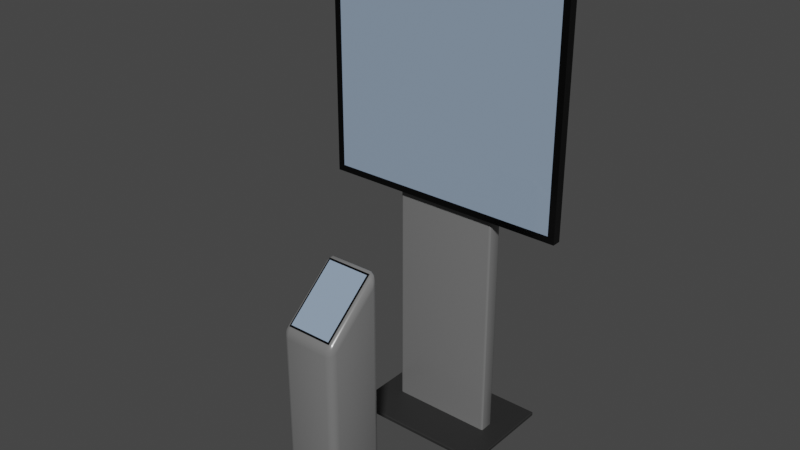 # Source: display.blend  (saved by Blender 4.4.32; exported with 4.5.12 LTS)
import bpy
from mathutils import Matrix  # noqa: F401  (used for matrix-valued properties, if any)

bpy.ops.wm.read_factory_settings(use_empty=True)
scene = bpy.context.scene
scene.name = 'Scene'

# ---- collections
col_display = bpy.data.collections.new('Display'); scene.collection.children.link(col_display)

# ---- materials (node trees are filled in below, after node groups)
mat_stand = bpy.data.materials.new('Stand')
mat_stand.use_transparent_shadow = False
mat_black = bpy.data.materials.new('Black')
mat_black.use_transparent_shadow = False
mat_displayu = bpy.data.materials.new('DisplayU')
mat_displayu.use_transparent_shadow = False
mat_material = bpy.data.materials.new('Material')
mat_displayl = bpy.data.materials.new('DisplayL')
mat_displayl.use_transparent_shadow = False

# ---- material node trees
mat_stand.use_nodes = True; mat_stand.node_tree.nodes.clear()
_N = mat_stand.node_tree.nodes; _L = mat_stand.node_tree.links
n0 = _N.new('ShaderNodeBsdfPrincipled'); n0.name = 'Principled BSDF'; n0.location = (10, 300)
n0.distribution = 'GGX'
n0.subsurface_method = 'BURLEY'
n0.inputs[0].default_value = (0.1734, 0.1734, 0.1734, 1.0)
n0.inputs[2].default_value = 0.2
n0.inputs[3].default_value = 1.45
n0.inputs[27].default_value = (0.0, 0.0, 0.0, 1.0)
n0.inputs[28].default_value = 1.0
n1 = _N.new('ShaderNodeOutputMaterial'); n1.name = 'Material Output'; n1.location = (300, 300)
_L.new(n0.outputs[0], n1.inputs[0])
n1.is_active_output = True
mat_black.use_nodes = True; mat_black.node_tree.nodes.clear()
_N = mat_black.node_tree.nodes; _L = mat_black.node_tree.links
n0 = _N.new('ShaderNodeBsdfPrincipled'); n0.name = 'Principled BSDF'; n0.location = (10, 300)
n0.distribution = 'GGX'
n0.subsurface_method = 'BURLEY'
n0.inputs[0].default_value = (0.0, 0.0, 0.0, 1.0)
n0.inputs[2].default_value = 0.2
n0.inputs[3].default_value = 1.45
n0.inputs[27].default_value = (0.0, 0.0, 0.0, 1.0)
n0.inputs[28].default_value = 1.0
n1 = _N.new('ShaderNodeOutputMaterial'); n1.name = 'Material Output'; n1.location = (300, 300)
_L.new(n0.outputs[0], n1.inputs[0])
n1.is_active_output = True
mat_displayu.use_nodes = True; mat_displayu.node_tree.nodes.clear()
_N = mat_displayu.node_tree.nodes; _L = mat_displayu.node_tree.links
n0 = _N.new('ShaderNodeBsdfPrincipled'); n0.name = 'Principled BSDF'; n0.location = (10, 300)
n0.distribution = 'GGX'
n0.subsurface_method = 'BURLEY'
n0.inputs[0].default_value = (0.2676, 0.3536, 0.4705, 1.0)
n0.inputs[2].default_value = 0.0
n0.inputs[3].default_value = 1.45
n0.inputs[27].default_value = (0.0, 0.0, 0.0, 1.0)
n0.inputs[28].default_value = 1.0
n1 = _N.new('ShaderNodeOutputMaterial'); n1.name = 'Material Output'; n1.location = (300, 300)
_L.new(n0.outputs[0], n1.inputs[0])
n1.is_active_output = True
mat_material.use_nodes = True; mat_material.node_tree.nodes.clear()
_N = mat_material.node_tree.nodes; _L = mat_material.node_tree.links
n0 = _N.new('ShaderNodeBsdfPrincipled'); n0.name = 'Principled BSDF'; n0.location = (10, 300)
n0.inputs[0].default_value = (0.02079, 0.02079, 0.02079, 1.0)
n1 = _N.new('ShaderNodeOutputMaterial'); n1.name = 'Material Output'; n1.location = (300, 300)
_L.new(n0.outputs[0], n1.inputs[0])
n1.is_active_output = True
mat_displayl.use_nodes = True; mat_displayl.node_tree.nodes.clear()
_N = mat_displayl.node_tree.nodes; _L = mat_displayl.node_tree.links
n0 = _N.new('ShaderNodeBsdfPrincipled'); n0.name = 'Principled BSDF'; n0.location = (10, 300)
n0.distribution = 'GGX'
n0.subsurface_method = 'BURLEY'
n0.inputs[0].default_value = (0.2676, 0.3536, 0.4705, 1.0)
n0.inputs[2].default_value = 0.0
n0.inputs[3].default_value = 1.45
n0.inputs[27].default_value = (0.0, 0.0, 0.0, 1.0)
n0.inputs[28].default_value = 1.0
n1 = _N.new('ShaderNodeOutputMaterial'); n1.name = 'Material Output'; n1.location = (300, 300)
_L.new(n0.outputs[0], n1.inputs[0])
n1.is_active_output = True

# ---- world
world_world = bpy.data.worlds.new('World'); scene.world = world_world
world_world.use_nodes = True; world_world.node_tree.nodes.clear()
_N = world_world.node_tree.nodes; _L = world_world.node_tree.links
n0 = _N.new('ShaderNodeOutputWorld'); n0.name = 'World Output'; n0.location = (300, 300)
n1 = _N.new('ShaderNodeBackground'); n1.name = 'Background'; n1.location = (10, 300)
n1.inputs[0].default_value = (0.05088, 0.05088, 0.05088, 1.0)
_L.new(n1.outputs[0], n0.inputs[0])
n0.is_active_output = True
world_world.color = (0.05088, 0.05088, 0.05088)
world_world.use_sun_shadow = False
world_world.sun_shadow_jitter_overblur = 0.0

# ---- meshes
me_cube_002 = bpy.data.meshes.new('Cube.002')
me_cube_002.from_pydata([(-0.2138, -0.04969, -0.8803), (-0.2138, -0.04969, 0.8803), (-0.2138, 0.04969, -0.8803), (-0.2138, 0.04969, 0.8803), (0.2138, -0.04969, -0.8803), (0.2138, -0.04969, 0.8803), (0.2138, 0.04969, -0.8803), (0.2138, 0.04969, 0.8803)], [], [(0, 1, 3, 2), (2, 3, 7, 6), (6, 7, 5, 4), (4, 5, 1, 0), (2, 6, 4, 0), (7, 3, 1, 5)])
me_cube_002.polygons.foreach_set('use_smooth', [True] * 6)
_uv = me_cube_002.uv_layers.new(name='UVMap')
_uv.uv.foreach_set('vector', [0.375, 0.0, 0.625, 0.0, 0.625, 0.25, 0.375, 0.25, 0.375, 0.25, 0.625, 0.25, 0.625, 0.5, 0.375, 0.5, 0.375, 0.5, 0.625, 0.5, 0.625, 0.75, 0.375, 0.75, 0.375, 0.75, 0.625, 0.75, 0.625, 1.0, 0.375, 1.0, 0.125, 0.5, 0.375, 0.5, 0.375, 0.75, 0.125, 0.75, 0.625, 0.5, 0.875, 0.5, 0.875, 0.75, 0.625, 0.75])
_uv.active_render = True
_uv = me_cube_002.uv_layers.new(name='UVMap.001')
_uv.uv.foreach_set('vector', [0.375, 0.0, 0.625, 0.0, 0.625, 0.25, 0.375, 0.25, 0.375, 0.25, 0.625, 0.25, 0.625, 0.5, 0.375, 0.5, 0.375, 0.5, 0.625, 0.5, 0.625, 0.75, 0.375, 0.75, 0.375, 0.75, 0.625, 0.75, 0.625, 1.0, 0.375, 1.0, 0.125, 0.5, 0.375, 0.5, 0.375, 0.75, 0.125, 0.75, 0.625, 0.5, 0.875, 0.5, 0.875, 0.75, 0.625, 0.75])
me_cube_002.materials.append(mat_stand)
me_cube_002.use_remesh_fix_poles = True
me_cube_002.use_remesh_preserve_attributes = False
me_cube_002.use_mirror_vertex_groups = False
me_cube_002.update()
me_cube = bpy.data.meshes.new('Cube')
me_cube.from_pydata([(-0.4823, -0.01822, -0.4823), (-0.4823, -0.01822, 0.4823), (-0.5086, 0.01822, -0.5086), (-0.5086, 0.01822, 0.5086), (0.4823, -0.01822, -0.4823), (0.4823, -0.01822, 0.4823), (0.5086, 0.01822, -0.5086), (0.5086, 0.01822, 0.5086), (-0.5086, -0.01822, -0.5086), (-0.5086, -0.01822, 0.5086), (0.5086, -0.01822, 0.5086), (0.5086, -0.01822, -0.5086), (-0.4823, -0.01137, -0.4823), (-0.4823, -0.01137, 0.4823), (0.4823, -0.01137, 0.4823), (0.4823, -0.01137, -0.4823)], [], [(8, 9, 3, 2), (2, 3, 7, 6), (6, 7, 10, 11), (5, 1, 13, 14), (2, 6, 11, 8), (7, 3, 9, 10), (0, 1, 9, 8), (5, 4, 11, 10), (4, 0, 8, 11), (1, 5, 10, 9), (15, 14, 13, 12), (4, 5, 14, 15), (0, 4, 15, 12), (1, 0, 12, 13)])
_uv = me_cube.uv_layers.new(name='UVMap')
_uv.uv.foreach_set('vector', [0.375, 0.0, 0.625, 0.0, 0.625, 0.25, 0.375, 0.25, 0.375, 0.25, 0.625, 0.25, 0.625, 0.5, 0.375, 0.5, 0.375, 0.5, 0.625, 0.5, 0.625, 0.75, 0.375, 0.75, 0.6185, 0.7565, 0.6185, 0.9935, 0.6185, 0.9935, 0.6185, 0.7565, 0.125, 0.5, 0.375, 0.5, 0.375, 0.75, 0.125, 0.75, 0.625, 0.5, 0.875, 0.5, 0.875, 0.75, 0.625, 0.75, 0.3815, 0.9935, 0.6185, 0.9935, 0.625, 1.0, 0.375, 1.0, 0.6185, 0.7565, 0.3815, 0.7565, 0.375, 0.75, 0.625, 0.75, 0.3815, 0.7565, 0.3815, 0.9935, 0.375, 1.0, 0.375, 0.75, 0.6185, 0.9935, 0.6185, 0.7565, 0.625, 0.75, 0.625, 1.0, 0.3815, 0.7565, 0.6185, 0.7565, 0.6185, 0.9935, 0.3815, 0.9935, 0.3815, 0.7565, 0.6185, 0.7565, 0.6185, 0.7565, 0.3815, 0.7565, 0.3815, 0.9935, 0.3815, 0.7565, 0.3815, 0.7565, 0.3815, 0.9935, 0.6185, 0.9935, 0.3815, 0.9935, 0.3815, 0.9935, 0.6185, 0.9935])
me_cube.materials.append(mat_black)
me_cube.update()
me_cube_007 = bpy.data.meshes.new('Cube.007')
me_cube_007.from_pydata([(-0.4823, 0.0, -0.4823), (-0.4823, 0.0, 0.4823), (0.4823, 0.0, 0.4823), (0.4823, 0.0, -0.4823)], [], [(3, 2, 1, 0)])
_uv = me_cube_007.uv_layers.new(name='UVMap')
_uv.uv.foreach_set('vector', [1.0, 0.0, 1.0, 1.0, 0.0, 1.0, 0.0, 0.0])
me_cube_007.materials.append(mat_displayu)
me_cube_007.update()
me_cube_001 = bpy.data.meshes.new('Cube.001')
me_cube_001.from_pydata([(-0.2492, -0.08207, -0.007762), (-0.2492, -0.08207, 0.007762), (-0.2492, 0.08207, -0.007762), (-0.2492, 0.08207, 0.007762), (0.2492, -0.08207, -0.007762), (0.2492, -0.08207, 0.007762), (0.2492, 0.08207, -0.007762), (0.2492, 0.08207, 0.007762)], [], [(0, 1, 3, 2), (2, 3, 7, 6), (6, 7, 5, 4), (4, 5, 1, 0), (2, 6, 4, 0), (7, 3, 1, 5)])
_uv = me_cube_001.uv_layers.new(name='UVMap')
_uv.uv.foreach_set('vector', [0.375, 0.0, 0.625, 0.0, 0.625, 0.25, 0.375, 0.25, 0.375, 0.25, 0.625, 0.25, 0.625, 0.5, 0.375, 0.5, 0.375, 0.5, 0.625, 0.5, 0.625, 0.75, 0.375, 0.75, 0.375, 0.75, 0.625, 0.75, 0.625, 1.0, 0.375, 1.0, 0.125, 0.5, 0.375, 0.5, 0.375, 0.75, 0.125, 0.75, 0.625, 0.5, 0.875, 0.5, 0.875, 0.75, 0.625, 0.75])
me_cube_001.materials.append(mat_material)
me_cube_001.update()
me_cube_003 = bpy.data.meshes.new('Cube.003')
me_cube_003.from_pydata([(-0.1172, -0.1246, -0.3223), (-0.1172, -0.1246, 0.4424), (-0.1172, 0.1246, -0.3223), (-0.1172, 0.1246, 0.6541), (0.1172, -0.1246, -0.3223), (0.1172, -0.1246, 0.4424), (0.1172, 0.1246, -0.3223), (0.1172, 0.1246, 0.6541)], [], [(0, 1, 3, 2), (2, 3, 7, 6), (6, 7, 5, 4), (4, 5, 1, 0), (2, 6, 4, 0), (7, 3, 1, 5)])
me_cube_003.polygons.foreach_set('use_smooth', [True] * 6)
_uv = me_cube_003.uv_layers.new(name='UVMap')
_uv.uv.foreach_set('vector', [0.375, 0.0, 0.625, 0.0, 0.625, 0.25, 0.375, 0.25, 0.375, 0.25, 0.625, 0.25, 0.625, 0.5, 0.375, 0.5, 0.375, 0.5, 0.625, 0.5, 0.625, 0.75, 0.375, 0.75, 0.375, 0.75, 0.625, 0.75, 0.625, 1.0, 0.375, 1.0, 0.125, 0.5, 0.375, 0.5, 0.375, 0.75, 0.125, 0.75, 0.625, 0.5, 0.875, 0.5, 0.875, 0.75, 0.625, 0.75])
_uv.active_render = True
_uv = me_cube_003.uv_layers.new(name='UVMap.001')
_uv.uv.foreach_set('vector', [0.375, 0.0, 0.625, 0.0, 0.625, 0.25, 0.375, 0.25, 0.375, 0.25, 0.625, 0.25, 0.625, 0.5, 0.375, 0.5, 0.375, 0.5, 0.625, 0.5, 0.625, 0.75, 0.375, 0.75, 0.375, 0.75, 0.625, 0.75, 0.625, 1.0, 0.375, 1.0, 0.125, 0.5, 0.375, 0.5, 0.375, 0.75, 0.125, 0.75, 0.625, 0.5, 0.875, 0.5, 0.875, 0.75, 0.625, 0.75])
me_cube_003.materials.append(mat_stand)
me_cube_003.use_remesh_fix_poles = True
me_cube_003.use_remesh_preserve_attributes = False
me_cube_003.use_mirror_vertex_groups = False
me_cube_003.update()
me_cube_005 = bpy.data.meshes.new('Cube.005')
me_cube_005.from_pydata([(-0.4823, -0.01822, -0.4823), (-0.4823, -0.01822, 0.4823), (-0.5086, 0.01822, -0.5086), (-0.5086, 0.01822, 0.5086), (0.4823, -0.01822, -0.4823), (0.4823, -0.01822, 0.4823), (0.5086, 0.01822, -0.5086), (0.5086, 0.01822, 0.5086), (-0.5086, -0.01822, -0.5086), (-0.5086, -0.01822, 0.5086), (0.5086, -0.01822, 0.5086), (0.5086, -0.01822, -0.5086), (-0.4823, -0.01137, -0.4823), (-0.4823, -0.01137, 0.4823), (0.4823, -0.01137, 0.4823), (0.4823, -0.01137, -0.4823)], [], [(8, 9, 3, 2), (2, 3, 7, 6), (6, 7, 10, 11), (5, 1, 13, 14), (2, 6, 11, 8), (7, 3, 9, 10), (0, 1, 9, 8), (5, 4, 11, 10), (4, 0, 8, 11), (1, 5, 10, 9), (15, 14, 13, 12), (4, 5, 14, 15), (0, 4, 15, 12), (1, 0, 12, 13)])
_uv = me_cube_005.uv_layers.new(name='UVMap')
_uv.uv.foreach_set('vector', [0.375, 0.0, 0.625, 0.0, 0.625, 0.25, 0.375, 0.25, 0.375, 0.25, 0.625, 0.25, 0.625, 0.5, 0.375, 0.5, 0.375, 0.5, 0.625, 0.5, 0.625, 0.75, 0.375, 0.75, 0.6185, 0.7565, 0.6185, 0.9935, 0.6185, 0.9935, 0.6185, 0.7565, 0.125, 0.5, 0.375, 0.5, 0.375, 0.75, 0.125, 0.75, 0.625, 0.5, 0.875, 0.5, 0.875, 0.75, 0.625, 0.75, 0.3815, 0.9935, 0.6185, 0.9935, 0.625, 1.0, 0.375, 1.0, 0.6185, 0.7565, 0.3815, 0.7565, 0.375, 0.75, 0.625, 0.75, 0.3815, 0.7565, 0.3815, 0.9935, 0.375, 1.0, 0.375, 0.75, 0.6185, 0.9935, 0.6185, 0.7565, 0.625, 0.75, 0.625, 1.0, 0.3815, 0.7565, 0.6185, 0.7565, 0.6185, 0.9935, 0.3815, 0.9935, 0.3815, 0.7565, 0.6185, 0.7565, 0.6185, 0.7565, 0.3815, 0.7565, 0.3815, 0.9935, 0.3815, 0.7565, 0.3815, 0.7565, 0.3815, 0.9935, 0.6185, 0.9935, 0.3815, 0.9935, 0.3815, 0.9935, 0.6185, 0.9935])
me_cube_005.materials.append(mat_black)
me_cube_005.update()
me_cube_006 = bpy.data.meshes.new('Cube.006')
me_cube_006.from_pydata([(-0.4823, -0.1356, -0.4823), (0.4823, -0.1356, -0.4823), (-0.4823, -0.1356, -0.1483), (0.4823, -0.1356, -0.1483)], [], [(1, 3, 2, 0)])
_uv = me_cube_006.uv_layers.new(name='UVMap')
_uv.uv.foreach_set('vector', [0.999, 0.001001, 0.001001, 0.001001, 0.001001, 0.999, 0.999, 0.999])
me_cube_006.materials.append(mat_displayl)
me_cube_006.update()
me_cube_004 = bpy.data.meshes.new('Cube.004')
me_cube_004.from_pydata([(-0.4823, -0.1356, 0.4823), (0.4823, -0.1356, 0.4823), (-0.4823, -0.1356, -0.1483), (0.4823, -0.1356, -0.1483)], [], [(3, 1, 0, 2)])
_uv = me_cube_004.uv_layers.new(name='UVMap')
_uv.uv.foreach_set('vector', [1.0, -4.5e-06, 1.0, 1.0, 0.0, 1.0, 0.0, -4.5e-06])
me_cube_004.materials.append(mat_displayu)
me_cube_004.update()

# ---- objects
ob_pillar_col = bpy.data.objects.new('Pillar-col', me_cube_002)
ob_display_col = bpy.data.objects.new('Display-col', me_cube)
ob_screen = bpy.data.objects.new('Screen', me_cube_007)
ob_cube = bpy.data.objects.new('Cube', me_cube_001)
ob_info_col = bpy.data.objects.new('Info-col', me_cube_003)
ob_infodisplay = bpy.data.objects.new('InfoDisplay', me_cube_005)
ob_infoscreenlower = bpy.data.objects.new('InfoScreenLower', me_cube_006)
ob_infoscreenupper = bpy.data.objects.new('InfoScreenUpper', me_cube_004)

# ---- transforms, parenting, visibility, modifiers, constraints
ob_pillar_col.location = (0.0, 0.03267, 0.8937)
ob_pillar_col.scale = (1.0, 0.6133, 1.0)
ob_pillar_col.lineart.crease_threshold = 0.0
_m = ob_pillar_col.modifiers.new('Bevel', 'BEVEL')
_m.width = 0.01
_m.width_pct = 0.01
_m.segments = 3
ob_display_col.location = (-5.119e-09, -0.01544, 1.5)
ob_screen.parent = ob_display_col
ob_screen.matrix_parent_inverse = Matrix(((1.0, -0.0, 0.0, 5.119e-09), (-0.0, 1.0, -0.0, 0.01544), (-0.0, 0.0, 1.0, -1.5), (-0.0, 0.0, -0.0, 1.0)))
ob_screen.location = (-5.119e-09, -0.03177, 1.5)
ob_screen.scale = (1.0, 0.3349, 1.0)
ob_cube.location = (0.0, 0.03267, 0.01344)
ob_cube.scale = (1.22, 2.511, 1.0)
_m = ob_cube.modifiers.new('Bevel', 'BEVEL')
_m.width = 0.002
_m.width_pct = 0.002
ob_info_col.location = (0.0, -0.6422, 0.3074)
ob_info_col.lineart.crease_threshold = 0.0
_m = ob_info_col.modifiers.new('Bevel', 'BEVEL')
_m.width = 0.03
_m.width_pct = 0.03
_m.segments = 3
ob_infodisplay.parent = ob_info_col
ob_infodisplay.matrix_parent_inverse = Matrix(((1.0, -0.0, -0.0, -0.0), (-0.0, 1.0, 0.0, 0.6422), (-0.0, -0.0, 1.0, -0.3074), (-0.0, 0.0, -0.0, 1.0)))
ob_infodisplay.location = (-5.119e-09, -0.6433, 0.8529)
ob_infodisplay.rotation_euler = (-0.8636, -0.0, 0.0)
ob_infodisplay.scale = (0.1797, 0.2537, 0.2749)
ob_infoscreenlower.parent = ob_infodisplay
ob_infoscreenlower.matrix_parent_inverse = Matrix(((5.565, -0.0, 0.0, 2.849e-08), (-0.0, 2.56, -2.996, 4.194), (-0.0, 2.765, 2.363, -0.2367), (-0.0, 0.0, -0.0, 1.0)))
ob_infoscreenlower.location = (-5.119e-09, -0.6224, 0.8285)
ob_infoscreenlower.rotation_euler = (-0.8636, 0.0, 0.0)
ob_infoscreenlower.scale = (0.1797, 0.2537, 0.2749)
ob_infoscreenupper.parent = ob_infodisplay
ob_infoscreenupper.matrix_parent_inverse = Matrix(((5.565, -0.0, 0.0, 2.849e-08), (-0.0, 2.56, -2.996, 4.194), (-0.0, 2.765, 2.363, -0.2367), (-0.0, 0.0, -0.0, 1.0)))
ob_infoscreenupper.location = (-5.119e-09, -0.6224, 0.8285)
ob_infoscreenupper.rotation_euler = (-0.8636, 0.0, 0.0)
ob_infoscreenupper.scale = (0.1797, 0.2537, 0.2749)

# ---- collection membership
col_display.objects.link(ob_pillar_col)
col_display.objects.link(ob_display_col)
col_display.objects.link(ob_screen)
col_display.objects.link(ob_cube)
col_display.objects.link(ob_info_col)
col_display.objects.link(ob_infodisplay)
col_display.objects.link(ob_infoscreenlower)
col_display.objects.link(ob_infoscreenupper)

# ---- scene / render settings (as saved in the file)
scene.frame_start = 1; scene.frame_end = 80; scene.frame_set(1)
scene.render.engine = 'BLENDER_EEVEE_NEXT'
scene.cycles.use_denoising = False
scene.cycles.samples = 128
scene.cycles.sampling_pattern = 'TABULATED_SOBOL'
scene.cycles.use_adaptive_sampling = False
scene.cycles.use_light_tree = False
scene.view_settings.view_transform = 'Filmic'
bpy.context.view_layer.update()

# ---- added for rendering (the .blend has no active camera and no usable light): camera, sun
cam_auto = bpy.data.cameras.new('AutoCamera')
cam_auto.lens = 50.0
cam_auto.sensor_width = 36.0
cam_auto.clip_end = 1000.0
ob_auto_camera = bpy.data.objects.new('AutoCamera', cam_auto)
scene.collection.objects.link(ob_auto_camera)
ob_auto_camera.location = (2.29271, -3.01527, 2.83105)
ob_auto_camera.rotation_euler = (1.09748, -7.21219e-08, 0.694738)
scene.camera = ob_auto_camera
light_auto_sun = bpy.data.lights.new('AutoSun', 'SUN')
light_auto_sun.energy = 3.0
light_auto_sun.angle = 0.0523599
ob_auto_sun = bpy.data.objects.new('AutoSun', light_auto_sun)
scene.collection.objects.link(ob_auto_sun)
ob_auto_sun.rotation_euler = (0.872665, 0.174533, 0.523599)
bpy.context.view_layer.update()
